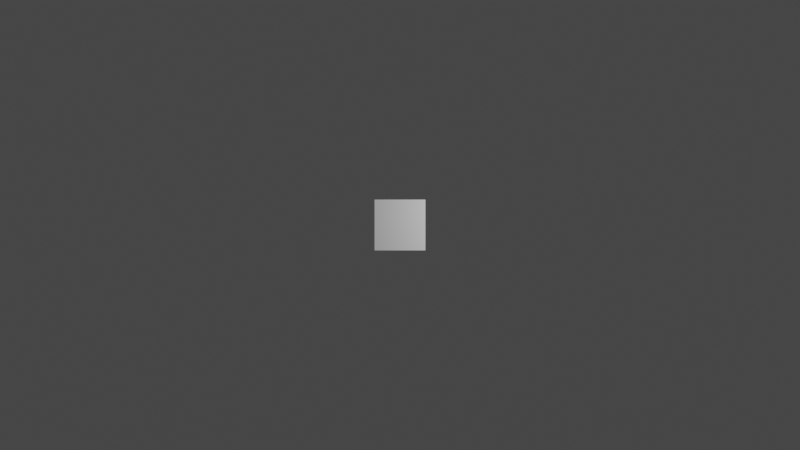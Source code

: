 # Source: scriptDemo.blend  (saved by Blender 2.81.16; exported with 4.5.12 LTS)
import bpy
from mathutils import Matrix  # noqa: F401  (used for matrix-valued properties, if any)

bpy.ops.wm.read_factory_settings(use_empty=True)
scene = bpy.context.scene
scene.name = 'Scene'

# ---- collections
col_collection = bpy.data.collections.new('Collection'); scene.collection.children.link(col_collection)

# ---- materials (node trees are filled in below, after node groups)
mat_material = bpy.data.materials.new('Material')
mat_material.alpha_threshold = 0.0
mat_material.use_transparent_shadow = False
mat_material.line_color = (0.0, 0.0, 0.0, 1.0)

# ---- material node trees
mat_material.use_nodes = True; mat_material.node_tree.nodes.clear()
_N = mat_material.node_tree.nodes; _L = mat_material.node_tree.links
n0 = _N.new('ShaderNodeOutputMaterial'); n0.name = 'Material Output'; n0.location = (300, 300)
n1 = _N.new('ShaderNodeBsdfPrincipled'); n1.name = 'Principled BSDF'; n1.location = (10, 300)
n1.distribution = 'GGX'
n1.subsurface_method = 'BURLEY'
n1.inputs[2].default_value = 0.4
n1.inputs[3].default_value = 1.45
n1.inputs[27].default_value = (0.0, 0.0, 0.0, 1.0)
n1.inputs[28].default_value = 1.0
_L.new(n1.outputs[0], n0.inputs[0])
n0.is_active_output = True

# ---- world
world_world = bpy.data.worlds.new('World'); scene.world = world_world
world_world.use_nodes = True; world_world.node_tree.nodes.clear()
_N = world_world.node_tree.nodes; _L = world_world.node_tree.links
n0 = _N.new('ShaderNodeOutputWorld'); n0.name = 'World Output'; n0.location = (300, 300)
n1 = _N.new('ShaderNodeBackground'); n1.name = 'Background'; n1.location = (10, 300)
n1.inputs[0].default_value = (0.05088, 0.05088, 0.05088, 1.0)
_L.new(n1.outputs[0], n0.inputs[0])
n0.is_active_output = True
world_world.color = (0.05088, 0.05088, 0.05088)
world_world.use_sun_shadow = False
world_world.sun_shadow_jitter_overblur = 0.0

# ---- cameras
cam_camera = bpy.data.cameras.new('Camera')
cam_camera.clip_end = 100.0
cam_camera.ortho_scale = 7.314

# ---- lights
light_light = bpy.data.lights.new('Light', 'POINT')
light_light.transmission_factor = 0.0
light_light.energy = 1000.0
light_light.shadow_soft_size = 0.1
light_light.shadow_maximum_resolution = 0.006
light_light.use_absolute_resolution = True

# ---- meshes
me_cube = bpy.data.meshes.new('Cube')
me_cube.from_pydata([(1.0, 1.0, 1.0), (1.0, 1.0, -1.0), (1.0, -1.0, 1.0), (1.0, -1.0, -1.0), (-1.0, 1.0, 1.0), (-1.0, 1.0, -1.0), (-1.0, -1.0, 1.0), (-1.0, -1.0, -1.0)], [], [(0, 4, 6, 2), (3, 2, 6, 7), (7, 6, 4, 5), (5, 1, 3, 7), (1, 0, 2, 3), (5, 4, 0, 1)])
_uv = me_cube.uv_layers.new(name='UVMap')
_uv.uv.foreach_set('vector', [0.625, 0.5, 0.875, 0.5, 0.875, 0.75, 0.625, 0.75, 0.375, 0.75, 0.625, 0.75, 0.625, 1.0, 0.375, 1.0, 0.375, 0.0, 0.625, 0.0, 0.625, 0.25, 0.375, 0.25, 0.125, 0.5, 0.375, 0.5, 0.375, 0.75, 0.125, 0.75, 0.375, 0.5, 0.625, 0.5, 0.625, 0.75, 0.375, 0.75, 0.375, 0.25, 0.625, 0.25, 0.625, 0.5, 0.375, 0.5])
me_cube.materials.append(mat_material)
me_cube.use_remesh_preserve_volume = False
me_cube.use_remesh_preserve_attributes = False
me_cube.use_mirror_vertex_groups = False
me_cube.update()

# ---- objects
ob_cube = bpy.data.objects.new('Cube', me_cube)
ob_light = bpy.data.objects.new('Light', light_light)
ob_camera = bpy.data.objects.new('Camera', cam_camera)

# ---- transforms, parenting, visibility, modifiers, constraints
ob_cube.location = (0.0, 0.0, 0.0)
ob_cube.lock_rotations_4d = False
ob_cube.empty_display_type = 'ARROWS'
ob_cube.lineart.crease_threshold = 0.0
ob_light.location = (4.076, 1.005, 5.904)
ob_light.rotation_euler = (0.6503, 0.05522, 1.866)
ob_light.lock_rotations_4d = False
ob_light.empty_display_type = 'ARROWS'
ob_light.color = (0.0, 0.0, 0.0, 0.0)
ob_light.lineart.crease_threshold = 0.0
ob_camera.location = (0.0, 0.0, 44.76)
ob_camera.lock_rotations_4d = False
ob_camera.empty_display_type = 'ARROWS'
ob_camera.color = (0.0, 0.0, 0.0, 0.0)
ob_camera.display_type = 'WIRE'
ob_camera.lineart.crease_threshold = 0.0

# ---- collection membership
col_collection.objects.link(ob_cube)
col_collection.objects.link(ob_light)
col_collection.objects.link(ob_camera)

# ---- scene / render settings (as saved in the file)
scene.camera = ob_camera
scene.frame_start = 1; scene.frame_end = 250; scene.frame_set(1)
scene.render.engine = 'BLENDER_EEVEE_NEXT'
scene.render.resolution_percentage = 53
scene.cycles.use_denoising = False
scene.cycles.samples = 128
scene.cycles.sampling_pattern = 'TABULATED_SOBOL'
scene.cycles.use_adaptive_sampling = False
scene.cycles.use_light_tree = False
scene.view_settings.view_transform = 'Filmic'
bpy.context.view_layer.update()
